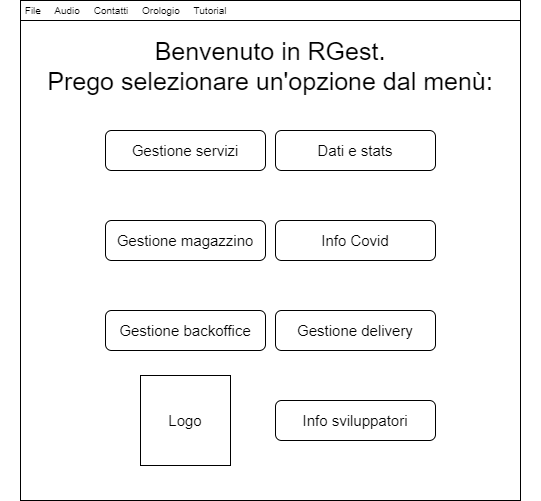

The diagram above was exported from draw.io. Its source (the exported page's mxGraphModel, read from the mxfile embedded in the PNG):
<mxGraphModel dx="942" dy="525" grid="1" gridSize="10" guides="1" tooltips="1" connect="1" arrows="1" fold="1" page="1" pageScale="1" pageWidth="827" pageHeight="1169" math="0" shadow="0">
  <root>
    <mxCell id="0" />
    <mxCell id="1" parent="0" />
    <mxCell id="HSNI6j0XW2QNv9V8IHoL-1" value="" style="whiteSpace=wrap;html=1;aspect=fixed;" parent="1" vertex="1">
      <mxGeometry x="160" y="160" width="500" height="500" as="geometry" />
    </mxCell>
    <mxCell id="HSNI6j0XW2QNv9V8IHoL-2" value="Benvenuto in RGest.&lt;br style=&quot;font-size: 25px;&quot;&gt;Prego selezionare un'opzione dal menù:" style="text;html=1;strokeColor=none;fillColor=none;align=center;verticalAlign=middle;whiteSpace=wrap;rounded=0;fontSize=25;" parent="1" vertex="1">
      <mxGeometry x="140" y="210" width="540" height="30" as="geometry" />
    </mxCell>
    <mxCell id="HSNI6j0XW2QNv9V8IHoL-3" value="Gestione servizi" style="rounded=1;whiteSpace=wrap;html=1;fontSize=15;" parent="1" vertex="1">
      <mxGeometry x="245" y="290" width="160" height="40" as="geometry" />
    </mxCell>
    <mxCell id="HSNI6j0XW2QNv9V8IHoL-4" value="Logo" style="whiteSpace=wrap;html=1;aspect=fixed;fontSize=15;" parent="1" vertex="1">
      <mxGeometry x="280" y="535" width="90" height="90" as="geometry" />
    </mxCell>
    <mxCell id="HSNI6j0XW2QNv9V8IHoL-5" value="Gestione delivery" style="rounded=1;whiteSpace=wrap;html=1;fontSize=15;" parent="1" vertex="1">
      <mxGeometry x="415" y="470" width="160" height="40" as="geometry" />
    </mxCell>
    <mxCell id="HSNI6j0XW2QNv9V8IHoL-6" value="Gestione backoffice" style="rounded=1;whiteSpace=wrap;html=1;fontSize=15;" parent="1" vertex="1">
      <mxGeometry x="245" y="470" width="160" height="40" as="geometry" />
    </mxCell>
    <mxCell id="HSNI6j0XW2QNv9V8IHoL-7" value="Info Covid" style="rounded=1;whiteSpace=wrap;html=1;fontSize=15;" parent="1" vertex="1">
      <mxGeometry x="415" y="380" width="160" height="40" as="geometry" />
    </mxCell>
    <mxCell id="HSNI6j0XW2QNv9V8IHoL-8" value="Gestione magazzino" style="rounded=1;whiteSpace=wrap;html=1;fontSize=15;" parent="1" vertex="1">
      <mxGeometry x="245" y="380" width="160" height="40" as="geometry" />
    </mxCell>
    <mxCell id="HSNI6j0XW2QNv9V8IHoL-9" value="Dati e stats" style="rounded=1;whiteSpace=wrap;html=1;fontSize=15;" parent="1" vertex="1">
      <mxGeometry x="415" y="290" width="160" height="40" as="geometry" />
    </mxCell>
    <mxCell id="HSNI6j0XW2QNv9V8IHoL-10" value="Info sviluppatori" style="rounded=1;whiteSpace=wrap;html=1;fontSize=15;" parent="1" vertex="1">
      <mxGeometry x="415" y="560" width="160" height="40" as="geometry" />
    </mxCell>
    <mxCell id="HSNI6j0XW2QNv9V8IHoL-11" value="&amp;nbsp;File&amp;nbsp; &amp;nbsp; &amp;nbsp;Audio&amp;nbsp; &amp;nbsp; &amp;nbsp;Contatti&amp;nbsp; &amp;nbsp; &amp;nbsp;Orologio&amp;nbsp; &amp;nbsp; &amp;nbsp;Tutorial" style="rounded=0;whiteSpace=wrap;html=1;fontSize=10;align=left;" parent="1" vertex="1">
      <mxGeometry x="160" y="160" width="500" height="20" as="geometry" />
    </mxCell>
  </root>
</mxGraphModel>